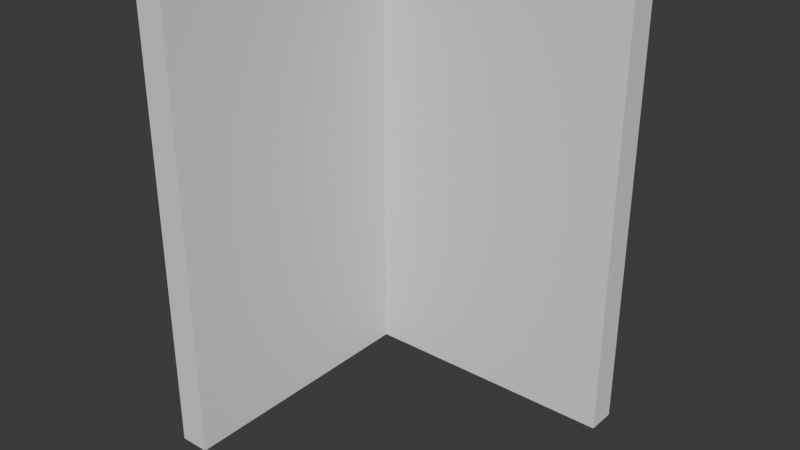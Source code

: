 # Source: WallCorner.blend  (saved by Blender 4.4.30; exported with 4.5.12 LTS)
import bpy
from mathutils import Matrix  # noqa: F401  (used for matrix-valued properties, if any)

bpy.ops.wm.read_factory_settings(use_empty=True)
scene = bpy.context.scene
scene.name = 'Scene'

# ---- collections
col_collection = bpy.data.collections.new('Collection'); scene.collection.children.link(col_collection)

# ---- world
world_world = bpy.data.worlds.new('World'); scene.world = world_world
world_world.use_nodes = True; world_world.node_tree.nodes.clear()
_N = world_world.node_tree.nodes; _L = world_world.node_tree.links
n0 = _N.new('ShaderNodeOutputWorld'); n0.name = 'World Output'; n0.location = (300, 300)
n1 = _N.new('ShaderNodeBackground'); n1.name = 'Background'; n1.location = (10, 300)
n1.inputs[0].default_value = (0.05088, 0.05088, 0.05088, 1.0)
_L.new(n1.outputs[0], n0.inputs[0])
n0.is_active_output = True
world_world.color = (0.05088, 0.05088, 0.05088)
world_world.sun_shadow_jitter_overblur = 0.0

# ---- meshes
me_cube_001 = bpy.data.meshes.new('Cube.001')
me_cube_001.from_pydata([(0.0, 0.0, 0.0), (0.0, 0.0, 6.0), (0.0, 0.4, 0.0), (0.0, 0.4, 6.0), (-3.604, 0.4, 0.0), (-3.604, 0.4, 6.0), (-3.604, 0.0, 0.0), (-3.604, 0.0, 6.0), (-3.598, -3.6, 0.0), (-3.598, -3.6, 6.0), (-3.998, -3.6, 0.0), (-3.998, -3.6, 6.0), (-3.598, 0.4, 0.0), (-3.598, 0.4, 6.0), (-3.998, 0.4, 0.0), (-3.998, 0.4, 6.0)], [], [(4, 5, 3, 2), (2, 3, 1, 0), (4, 2, 0, 6), (3, 5, 7, 1), (7, 5, 4, 6), (0, 1, 7, 6), (8, 9, 11, 10), (10, 11, 15, 14), (14, 15, 13, 12), (12, 13, 9, 8), (10, 14, 12, 8), (15, 11, 9, 13)])
_uv = me_cube_001.uv_layers.new(name='UVMap')
_uv.uv.foreach_set('vector', [0.375, 0.2748, 0.625, 0.2748, 0.625, 0.5, 0.375, 0.5, 0.375, 0.5, 0.625, 0.5, 0.625, 0.75, 0.375, 0.75, 0.1498, 0.5, 0.375, 0.5, 0.375, 0.75, 0.1498, 0.75, 0.625, 0.5, 0.8502, 0.5, 0.8502, 0.75, 0.625, 0.75, 0.625, 0.9752, 0.625, 0.2748, 0.1498, 0.5, 0.375, 0.9752, 0.375, 0.75, 0.625, 0.75, 0.625, 0.9752, 0.375, 0.9752, 0.375, 0.0, 0.625, 0.0, 0.625, 0.25, 0.375, 0.25, 0.375, 0.25, 0.625, 0.25, 0.625, 0.5, 0.375, 0.5, 0.375, 0.5, 0.625, 0.5, 0.625, 0.75, 0.375, 0.75, 0.375, 0.75, 0.625, 0.75, 0.625, 1.0, 0.375, 1.0, 0.125, 0.5, 0.375, 0.5, 0.375, 0.75, 0.125, 0.75, 0.625, 0.5, 0.875, 0.5, 0.875, 0.75, 0.625, 0.75])
me_cube_001.update()

# ---- objects
ob_wallcorner = bpy.data.objects.new('WallCorner', me_cube_001)

# ---- transforms, parenting, visibility, modifiers, constraints
ob_wallcorner.location = (0.0, 0.0, 0.0)

# ---- collection membership
col_collection.objects.link(ob_wallcorner)

# ---- scene / render settings (as saved in the file)
scene.frame_start = 1; scene.frame_end = 250; scene.frame_set(1)
scene.render.engine = 'BLENDER_EEVEE_NEXT'
scene.render.fps = 25
bpy.context.view_layer.update()

# ---- added for rendering (the .blend has no active camera and no usable light): camera, sun
cam_auto = bpy.data.cameras.new('AutoCamera')
cam_auto.lens = 50.0
cam_auto.sensor_width = 36.0
cam_auto.clip_end = 1000.0
ob_auto_camera = bpy.data.objects.new('AutoCamera', cam_auto)
scene.collection.objects.link(ob_auto_camera)
ob_auto_camera.location = (5.6297, -10.7544, 9.10293)
ob_auto_camera.rotation_euler = (1.09748, -7.21219e-08, 0.694738)
scene.camera = ob_auto_camera
light_auto_sun = bpy.data.lights.new('AutoSun', 'SUN')
light_auto_sun.energy = 3.0
light_auto_sun.angle = 0.0523599
ob_auto_sun = bpy.data.objects.new('AutoSun', light_auto_sun)
scene.collection.objects.link(ob_auto_sun)
ob_auto_sun.rotation_euler = (0.872665, 0.174533, 0.523599)
bpy.context.view_layer.update()
